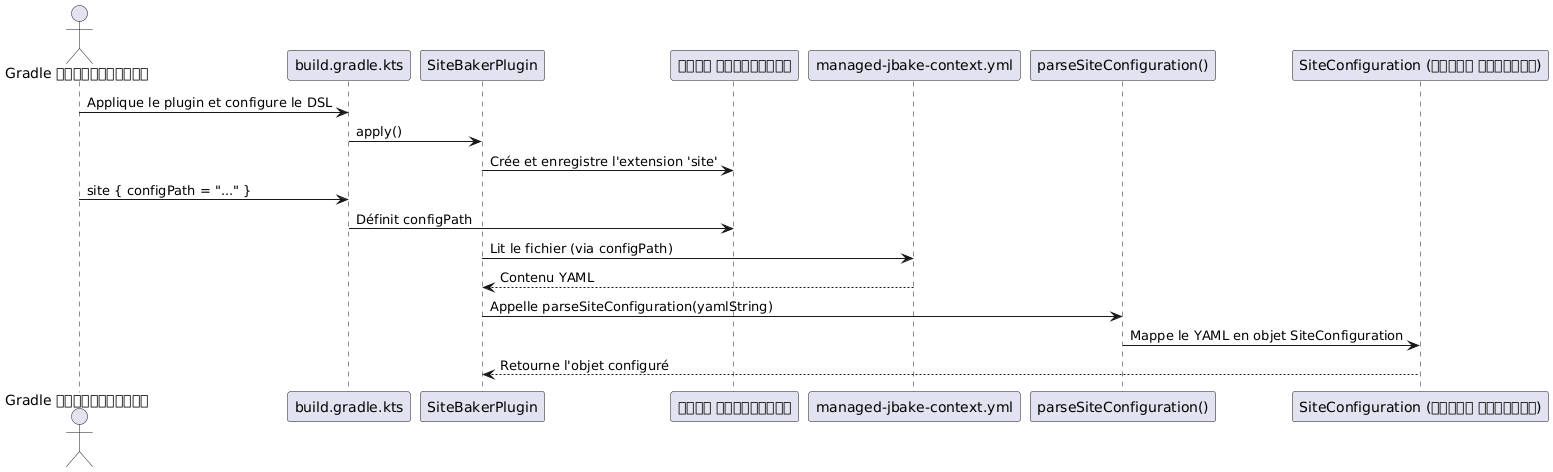

The diagram above was rendered by PlantUML. Its source (embedded in the PNG):
@startuml
actor "Gradle ব্যবহারকারী" as User
participant "build.gradle.kts" as BuildScript
participant "SiteBakerPlugin" as Plugin
participant "সাইট এক্সটেনশন" as Extension
participant "managed-jbake-context.yml" as ConfigFile
participant "parseSiteConfiguration()" as Parser
participant "SiteConfiguration (কটলিন অবজেক্ট)" as KotlinObject

User -> BuildScript : Applique le plugin et configure le DSL
BuildScript -> Plugin : apply()
Plugin -> Extension : Crée et enregistre l'extension 'site'
User -> BuildScript : site { configPath = "..." }
BuildScript -> Extension : Définit configPath

Plugin -> ConfigFile : Lit le fichier (via configPath)
ConfigFile --> Plugin : Contenu YAML
Plugin -> Parser : Appelle parseSiteConfiguration(yamlString)
Parser -> KotlinObject : Mappe le YAML en objet SiteConfiguration
KotlinObject --> Plugin : Retourne l'objet configuré

@enduml